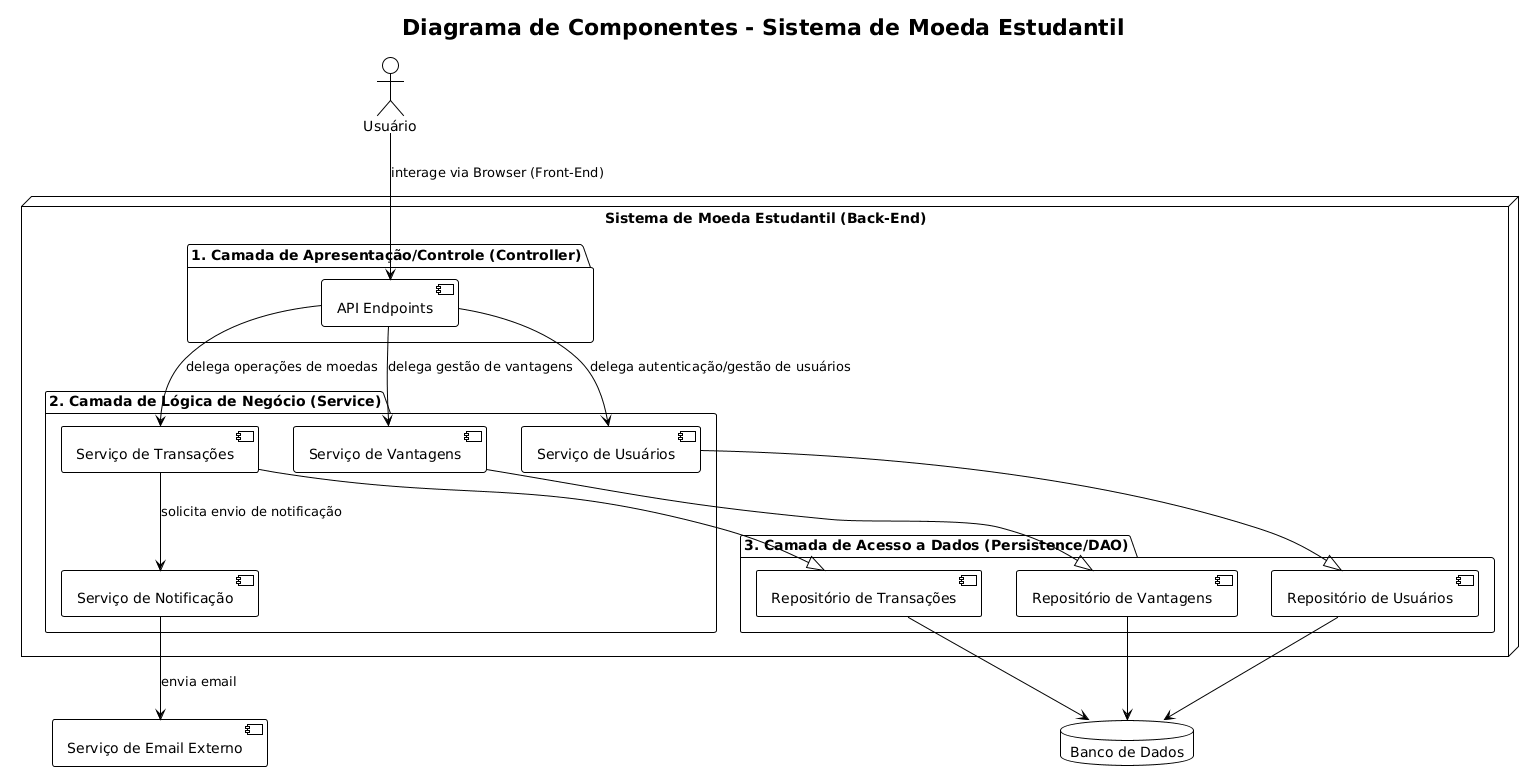

The diagram above was rendered by PlantUML. Its source (embedded in the PNG):
@startuml
!theme plain

title Diagrama de Componentes - Sistema de Moeda Estudantil

' Definição dos componentes externos
actor Usuário
database "Banco de Dados" as DB
[Serviço de Email Externo] as EmailService

' Definição do nó principal da aplicação
node "Sistema de Moeda Estudantil (Back-End)" {
    
    package "1. Camada de Apresentação/Controle (Controller)" {
        [API Endpoints] as API
    }

    package "2. Camada de Lógica de Negócio (Service)" {
        [Serviço de Usuários] as UserService
        [Serviço de Transações] as TransactionService
        [Serviço de Vantagens] as AdvantageService
        [Serviço de Notificação] as NotificationService
    }

    package "3. Camada de Acesso a Dados (Persistence/DAO)" {
        [Repositório de Usuários] as UserRepo
        [Repositório de Transações] as TransactionRepo
        [Repositório de Vantagens] as AdvantageRepo
    }
}

' Relacionamentos
Usuário --> API : interage via Browser (Front-End)

API --> UserService : delega autenticação/gestão de usuários
API --> TransactionService : delega operações de moedas
API --> AdvantageService : delega gestão de vantagens

UserService --|> UserRepo
TransactionService --|> TransactionRepo
AdvantageService --|> AdvantageRepo

TransactionService --> NotificationService : solicita envio de notificação
NotificationService --> EmailService : envia email

UserRepo --> DB
TransactionRepo --> DB
AdvantageRepo --> DB
@enduml